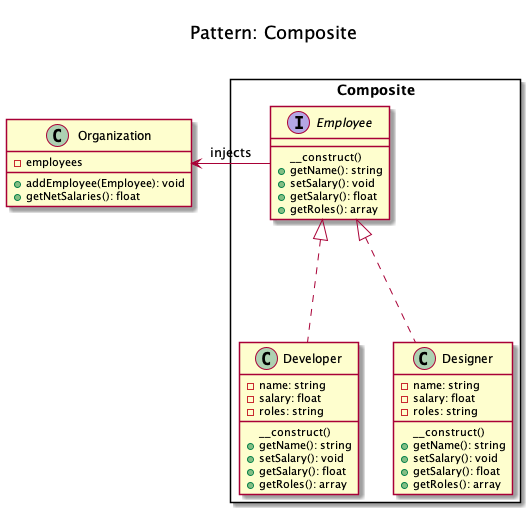

The diagram above was rendered by PlantUML. Its source (embedded in the PNG):
@startuml
    Title <size:20>\nPattern: Composite\n

    package Composite <<Rectangle>> {
        interface Employee {
            __construct()
            + getName(): string
            + setSalary(): void
            + getSalary(): float
            + getRoles(): array
        }

        class Developer implements Employee {
			- name: string
			- salary: float
			- roles: string
            __construct()
            + getName(): string
            + setSalary(): void
            + getSalary(): float
            + getRoles(): array
        }

        class Designer implements Employee {
			- name: string
			- salary: float
			- roles: string
            __construct()
            + getName(): string
            + setSalary(): void
            + getSalary(): float
            + getRoles(): array
        }
    }

    class Organization {
    	- employees
        + addEmployee(Employee): void
        + getNetSalaries(): float
    }

    Employee -left-> Organization: injects
@enduml